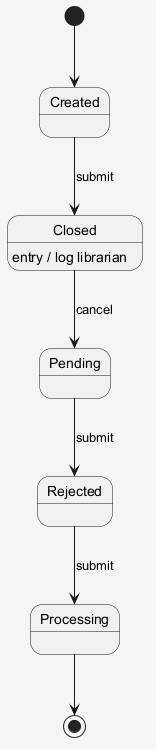

The diagram above was rendered by PlantUML. Its source (embedded in the PNG):
@startuml
skinparam shadowing false
skinparam backgroundColor #F5F5F5
[*] --> Created
Created --> Closed : submit
Closed --> Pending : cancel
Closed : entry / log librarian
Pending --> Rejected : submit
Rejected --> Processing : submit
Processing --> [*]
@enduml